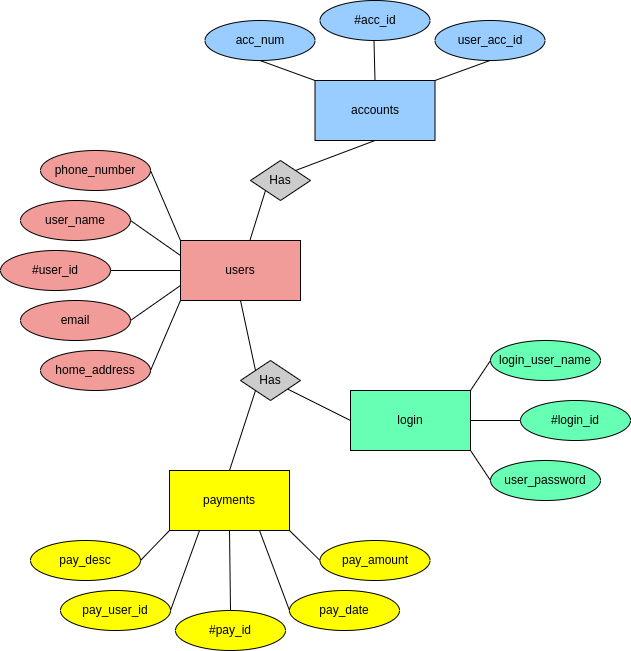

The diagram above was exported from draw.io. Its source (the exported page's mxGraphModel, read from the mxfile embedded in the PNG):
<mxGraphModel dx="714" dy="786" grid="1" gridSize="10" guides="1" tooltips="1" connect="1" arrows="1" fold="1" page="1" pageScale="1" pageWidth="850" pageHeight="1100" math="0" shadow="0">
  <root>
    <mxCell id="0" />
    <mxCell id="1" parent="0" />
    <mxCell id="6eFYIooR0nuuRnmkHRHi-31" value="" style="endArrow=none;html=1;rounded=0;fontStyle=0;fillColor=#ffff00;" edge="1" parent="1">
      <mxGeometry width="50" height="50" relative="1" as="geometry">
        <mxPoint x="300" y="560" as="sourcePoint" />
        <mxPoint x="350" y="510" as="targetPoint" />
      </mxGeometry>
    </mxCell>
    <mxCell id="SqOYkuN8fvLRt00Eb3_9-1" value="accounts" style="rounded=0;whiteSpace=wrap;html=1;fillColor=#99CCFF;" parent="1" vertex="1">
      <mxGeometry x="404.5" y="120" width="120" height="60" as="geometry" />
    </mxCell>
    <mxCell id="SqOYkuN8fvLRt00Eb3_9-2" value="users" style="rounded=0;whiteSpace=wrap;html=1;fillColor=#F19C99;" parent="1" vertex="1">
      <mxGeometry x="270" y="280" width="120" height="60" as="geometry" />
    </mxCell>
    <mxCell id="SqOYkuN8fvLRt00Eb3_9-3" value="login" style="rounded=0;whiteSpace=wrap;html=1;fillColor=#66FFB3;" parent="1" vertex="1">
      <mxGeometry x="440" y="430" width="120" height="60" as="geometry" />
    </mxCell>
    <mxCell id="SqOYkuN8fvLRt00Eb3_9-4" value="payments" style="rounded=0;whiteSpace=wrap;html=1;fillColor=#ffff00;" parent="1" vertex="1">
      <mxGeometry x="259" y="510" width="120" height="60" as="geometry" />
    </mxCell>
    <mxCell id="SqOYkuN8fvLRt00Eb3_9-5" value="" style="endArrow=none;html=1;rounded=0;entryX=0.5;entryY=1;entryDx=0;entryDy=0;exitX=1;exitY=0;exitDx=0;exitDy=0;" parent="1" source="6eFYIooR0nuuRnmkHRHi-36" target="SqOYkuN8fvLRt00Eb3_9-1" edge="1">
      <mxGeometry width="50" height="50" relative="1" as="geometry">
        <mxPoint x="434" y="230" as="sourcePoint" />
        <mxPoint x="434.5" y="180" as="targetPoint" />
      </mxGeometry>
    </mxCell>
    <mxCell id="SqOYkuN8fvLRt00Eb3_9-7" value="" style="endArrow=none;html=1;rounded=0;exitX=0;exitY=0.5;exitDx=0;exitDy=0;" parent="1" source="SqOYkuN8fvLRt00Eb3_9-3" target="6eFYIooR0nuuRnmkHRHi-38" edge="1">
      <mxGeometry width="50" height="50" relative="1" as="geometry">
        <mxPoint x="321" y="390" as="sourcePoint" />
        <mxPoint x="371" y="380" as="targetPoint" />
      </mxGeometry>
    </mxCell>
    <mxCell id="SqOYkuN8fvLRt00Eb3_9-8" value="" style="endArrow=none;html=1;rounded=0;entryX=0;entryY=1;entryDx=0;entryDy=0;exitX=0.5;exitY=0;exitDx=0;exitDy=0;" parent="1" source="SqOYkuN8fvLRt00Eb3_9-4" target="6eFYIooR0nuuRnmkHRHi-38" edge="1">
      <mxGeometry width="50" height="50" relative="1" as="geometry">
        <mxPoint x="230" y="480" as="sourcePoint" />
        <mxPoint x="390" y="380" as="targetPoint" />
      </mxGeometry>
    </mxCell>
    <mxCell id="6eFYIooR0nuuRnmkHRHi-2" value="user_name" style="ellipse;whiteSpace=wrap;html=1;fillColor=#F19C99;" vertex="1" parent="1">
      <mxGeometry x="110" y="240" width="110" height="40" as="geometry" />
    </mxCell>
    <mxCell id="6eFYIooR0nuuRnmkHRHi-4" value="phone_number" style="ellipse;whiteSpace=wrap;html=1;fillColor=#F19C99;" vertex="1" parent="1">
      <mxGeometry x="130" y="190" width="110" height="40" as="geometry" />
    </mxCell>
    <mxCell id="6eFYIooR0nuuRnmkHRHi-5" value="#user_id" style="ellipse;whiteSpace=wrap;html=1;fillColor=#F19C99;" vertex="1" parent="1">
      <mxGeometry x="90" y="290" width="110" height="40" as="geometry" />
    </mxCell>
    <mxCell id="6eFYIooR0nuuRnmkHRHi-6" value="email" style="ellipse;whiteSpace=wrap;html=1;fillColor=#F19C99;" vertex="1" parent="1">
      <mxGeometry x="110" y="340" width="110" height="40" as="geometry" />
    </mxCell>
    <mxCell id="6eFYIooR0nuuRnmkHRHi-7" value="home_address" style="ellipse;whiteSpace=wrap;html=1;fillColor=#F19C99;" vertex="1" parent="1">
      <mxGeometry x="130" y="390" width="110" height="40" as="geometry" />
    </mxCell>
    <mxCell id="6eFYIooR0nuuRnmkHRHi-8" value="" style="endArrow=none;html=1;rounded=0;exitX=1;exitY=0.5;exitDx=0;exitDy=0;entryX=0.25;entryY=0;entryDx=0;entryDy=0;fillColor=#ff0000;" edge="1" parent="1" source="6eFYIooR0nuuRnmkHRHi-4">
      <mxGeometry width="50" height="50" relative="1" as="geometry">
        <mxPoint x="380" y="470" as="sourcePoint" />
        <mxPoint x="270" y="280" as="targetPoint" />
      </mxGeometry>
    </mxCell>
    <mxCell id="6eFYIooR0nuuRnmkHRHi-9" value="" style="endArrow=none;html=1;rounded=0;exitX=1;exitY=0.5;exitDx=0;exitDy=0;entryX=0;entryY=0.25;entryDx=0;entryDy=0;fillColor=#ff0000;" edge="1" parent="1" source="6eFYIooR0nuuRnmkHRHi-2" target="SqOYkuN8fvLRt00Eb3_9-2">
      <mxGeometry width="50" height="50" relative="1" as="geometry">
        <mxPoint x="380" y="470" as="sourcePoint" />
        <mxPoint x="240" y="280" as="targetPoint" />
      </mxGeometry>
    </mxCell>
    <mxCell id="6eFYIooR0nuuRnmkHRHi-10" value="" style="endArrow=none;html=1;rounded=0;exitX=1;exitY=0.5;exitDx=0;exitDy=0;entryX=0;entryY=0.5;entryDx=0;entryDy=0;fillColor=#ff0000;" edge="1" parent="1" source="6eFYIooR0nuuRnmkHRHi-5" target="SqOYkuN8fvLRt00Eb3_9-2">
      <mxGeometry width="50" height="50" relative="1" as="geometry">
        <mxPoint x="380" y="470" as="sourcePoint" />
        <mxPoint x="240" y="310" as="targetPoint" />
      </mxGeometry>
    </mxCell>
    <mxCell id="6eFYIooR0nuuRnmkHRHi-11" value="" style="endArrow=none;html=1;rounded=0;exitX=1;exitY=0.5;exitDx=0;exitDy=0;entryX=0;entryY=0.75;entryDx=0;entryDy=0;fillColor=#ff0000;" edge="1" parent="1" source="6eFYIooR0nuuRnmkHRHi-6" target="SqOYkuN8fvLRt00Eb3_9-2">
      <mxGeometry width="50" height="50" relative="1" as="geometry">
        <mxPoint x="380" y="470" as="sourcePoint" />
        <mxPoint x="240" y="340" as="targetPoint" />
      </mxGeometry>
    </mxCell>
    <mxCell id="6eFYIooR0nuuRnmkHRHi-12" value="" style="endArrow=none;html=1;rounded=0;exitX=1;exitY=0.5;exitDx=0;exitDy=0;entryX=0.25;entryY=1;entryDx=0;entryDy=0;fillColor=#ff0000;" edge="1" parent="1" source="6eFYIooR0nuuRnmkHRHi-7">
      <mxGeometry width="50" height="50" relative="1" as="geometry">
        <mxPoint x="380" y="470" as="sourcePoint" />
        <mxPoint x="270" y="340" as="targetPoint" />
      </mxGeometry>
    </mxCell>
    <mxCell id="6eFYIooR0nuuRnmkHRHi-13" value="#acc_id" style="ellipse;whiteSpace=wrap;html=1;fillColor=#99CCFF;" vertex="1" parent="1">
      <mxGeometry x="409.5" y="40" width="110" height="40" as="geometry" />
    </mxCell>
    <mxCell id="6eFYIooR0nuuRnmkHRHi-14" value="" style="endArrow=none;html=1;rounded=0;entryX=0.5;entryY=1;entryDx=0;entryDy=0;fillColor=#99CCFF;" edge="1" parent="1">
      <mxGeometry width="50" height="50" relative="1" as="geometry">
        <mxPoint x="464.5" y="120" as="sourcePoint" />
        <mxPoint x="463.5" y="80" as="targetPoint" />
      </mxGeometry>
    </mxCell>
    <mxCell id="6eFYIooR0nuuRnmkHRHi-15" value="user_acc_id" style="ellipse;whiteSpace=wrap;html=1;fillColor=#99CCFF;" vertex="1" parent="1">
      <mxGeometry x="524.5" y="60" width="110" height="40" as="geometry" />
    </mxCell>
    <mxCell id="6eFYIooR0nuuRnmkHRHi-16" value="acc_num" style="ellipse;whiteSpace=wrap;html=1;fillColor=#99CCFF;" vertex="1" parent="1">
      <mxGeometry x="294.5" y="60" width="110" height="40" as="geometry" />
    </mxCell>
    <mxCell id="6eFYIooR0nuuRnmkHRHi-17" value="#login_id" style="ellipse;whiteSpace=wrap;html=1;fillColor=#66FFB3;" vertex="1" parent="1">
      <mxGeometry x="610" y="440" width="110" height="40" as="geometry" />
    </mxCell>
    <mxCell id="6eFYIooR0nuuRnmkHRHi-18" value="login_user_name" style="ellipse;whiteSpace=wrap;html=1;fillColor=#66FFB3;" vertex="1" parent="1">
      <mxGeometry x="580" y="380" width="110" height="40" as="geometry" />
    </mxCell>
    <mxCell id="6eFYIooR0nuuRnmkHRHi-19" value="user_password" style="ellipse;whiteSpace=wrap;html=1;fillColor=#66FFB3;" vertex="1" parent="1">
      <mxGeometry x="580" y="500" width="110" height="40" as="geometry" />
    </mxCell>
    <mxCell id="6eFYIooR0nuuRnmkHRHi-20" value="" style="endArrow=none;html=1;rounded=0;exitX=1;exitY=0;exitDx=0;exitDy=0;entryX=0;entryY=0.5;entryDx=0;entryDy=0;fillColor=#66FFB3;" edge="1" parent="1" source="SqOYkuN8fvLRt00Eb3_9-3" target="6eFYIooR0nuuRnmkHRHi-18">
      <mxGeometry width="50" height="50" relative="1" as="geometry">
        <mxPoint x="370" y="500" as="sourcePoint" />
        <mxPoint x="420" y="450" as="targetPoint" />
      </mxGeometry>
    </mxCell>
    <mxCell id="6eFYIooR0nuuRnmkHRHi-22" value="" style="endArrow=none;html=1;rounded=0;entryX=1;entryY=1;entryDx=0;entryDy=0;exitX=0;exitY=0.5;exitDx=0;exitDy=0;fillColor=#66FFB3;" edge="1" parent="1" source="6eFYIooR0nuuRnmkHRHi-19" target="SqOYkuN8fvLRt00Eb3_9-3">
      <mxGeometry width="50" height="50" relative="1" as="geometry">
        <mxPoint x="370" y="500" as="sourcePoint" />
        <mxPoint x="420" y="450" as="targetPoint" />
      </mxGeometry>
    </mxCell>
    <mxCell id="6eFYIooR0nuuRnmkHRHi-23" value="#pay_id" style="ellipse;whiteSpace=wrap;html=1;fillColor=#ffff00;" vertex="1" parent="1">
      <mxGeometry x="265" y="650" width="110" height="40" as="geometry" />
    </mxCell>
    <mxCell id="6eFYIooR0nuuRnmkHRHi-24" value="pay_user_id" style="ellipse;whiteSpace=wrap;html=1;fillColor=#ffff00;" vertex="1" parent="1">
      <mxGeometry x="150" y="630" width="110" height="40" as="geometry" />
    </mxCell>
    <mxCell id="6eFYIooR0nuuRnmkHRHi-25" value="pay_date" style="ellipse;whiteSpace=wrap;html=1;fillColor=#ffff00;" vertex="1" parent="1">
      <mxGeometry x="379" y="630" width="110" height="40" as="geometry" />
    </mxCell>
    <mxCell id="6eFYIooR0nuuRnmkHRHi-26" value="pay_amount" style="ellipse;whiteSpace=wrap;html=1;fillColor=#ffff00;" vertex="1" parent="1">
      <mxGeometry x="409.5" y="580" width="110" height="40" as="geometry" />
    </mxCell>
    <mxCell id="6eFYIooR0nuuRnmkHRHi-27" value="pay_desc" style="ellipse;whiteSpace=wrap;html=1;fillColor=#ffff00;" vertex="1" parent="1">
      <mxGeometry x="120" y="580" width="110" height="40" as="geometry" />
    </mxCell>
    <mxCell id="6eFYIooR0nuuRnmkHRHi-28" value="" style="endArrow=none;html=1;rounded=0;exitX=1;exitY=0.5;exitDx=0;exitDy=0;entryX=0;entryY=1;entryDx=0;entryDy=0;fillColor=#ffff00;" edge="1" parent="1" target="SqOYkuN8fvLRt00Eb3_9-4">
      <mxGeometry width="50" height="50" relative="1" as="geometry">
        <mxPoint x="230" y="600" as="sourcePoint" />
        <mxPoint x="350" y="510" as="targetPoint" />
      </mxGeometry>
    </mxCell>
    <mxCell id="6eFYIooR0nuuRnmkHRHi-29" value="" style="endArrow=none;html=1;rounded=0;exitX=1;exitY=0.5;exitDx=0;exitDy=0;entryX=0.25;entryY=1;entryDx=0;entryDy=0;fillColor=#ffff00;" edge="1" parent="1" source="6eFYIooR0nuuRnmkHRHi-24" target="SqOYkuN8fvLRt00Eb3_9-4">
      <mxGeometry width="50" height="50" relative="1" as="geometry">
        <mxPoint x="300" y="560" as="sourcePoint" />
        <mxPoint x="350" y="510" as="targetPoint" />
      </mxGeometry>
    </mxCell>
    <mxCell id="6eFYIooR0nuuRnmkHRHi-30" value="" style="endArrow=none;html=1;rounded=0;exitX=0.5;exitY=0;exitDx=0;exitDy=0;entryX=0.5;entryY=1;entryDx=0;entryDy=0;fillColor=#ffff00;" edge="1" parent="1" source="6eFYIooR0nuuRnmkHRHi-23" target="SqOYkuN8fvLRt00Eb3_9-4">
      <mxGeometry width="50" height="50" relative="1" as="geometry">
        <mxPoint x="300" y="560" as="sourcePoint" />
        <mxPoint x="350" y="510" as="targetPoint" />
      </mxGeometry>
    </mxCell>
    <mxCell id="6eFYIooR0nuuRnmkHRHi-32" value="" style="endArrow=none;html=1;rounded=0;exitX=0;exitY=0.5;exitDx=0;exitDy=0;entryX=0.75;entryY=1;entryDx=0;entryDy=0;fillColor=#ffff00;" edge="1" parent="1" source="6eFYIooR0nuuRnmkHRHi-25" target="SqOYkuN8fvLRt00Eb3_9-4">
      <mxGeometry width="50" height="50" relative="1" as="geometry">
        <mxPoint x="300" y="560" as="sourcePoint" />
        <mxPoint x="350" y="510" as="targetPoint" />
      </mxGeometry>
    </mxCell>
    <mxCell id="6eFYIooR0nuuRnmkHRHi-33" value="" style="endArrow=none;html=1;rounded=0;fillColor=#ffff00;exitX=0;exitY=0.5;exitDx=0;exitDy=0;entryX=1;entryY=1;entryDx=0;entryDy=0;" edge="1" parent="1" source="6eFYIooR0nuuRnmkHRHi-26" target="SqOYkuN8fvLRt00Eb3_9-4">
      <mxGeometry width="50" height="50" relative="1" as="geometry">
        <mxPoint x="391" y="560" as="sourcePoint" />
        <mxPoint x="380" y="570" as="targetPoint" />
      </mxGeometry>
    </mxCell>
    <mxCell id="6eFYIooR0nuuRnmkHRHi-34" value="" style="endArrow=none;html=1;rounded=0;entryX=0.5;entryY=1;entryDx=0;entryDy=0;exitX=1;exitY=0;exitDx=0;exitDy=0;fillColor=#99CCFF;" edge="1" parent="1" source="SqOYkuN8fvLRt00Eb3_9-1" target="6eFYIooR0nuuRnmkHRHi-15">
      <mxGeometry width="50" height="50" relative="1" as="geometry">
        <mxPoint x="444.5" y="430" as="sourcePoint" />
        <mxPoint x="494.5" y="380" as="targetPoint" />
      </mxGeometry>
    </mxCell>
    <mxCell id="6eFYIooR0nuuRnmkHRHi-35" value="" style="endArrow=none;html=1;rounded=0;entryX=0;entryY=0;entryDx=0;entryDy=0;exitX=0.5;exitY=1;exitDx=0;exitDy=0;fillColor=#99CCFF;" edge="1" parent="1" source="6eFYIooR0nuuRnmkHRHi-16" target="SqOYkuN8fvLRt00Eb3_9-1">
      <mxGeometry width="50" height="50" relative="1" as="geometry">
        <mxPoint x="444.5" y="430" as="sourcePoint" />
        <mxPoint x="494.5" y="380" as="targetPoint" />
      </mxGeometry>
    </mxCell>
    <mxCell id="6eFYIooR0nuuRnmkHRHi-36" value="Has" style="rhombus;whiteSpace=wrap;html=1;fillColor=#CCCCCC;" vertex="1" parent="1">
      <mxGeometry x="340" y="200" width="60" height="40" as="geometry" />
    </mxCell>
    <mxCell id="6eFYIooR0nuuRnmkHRHi-38" value="Has" style="rhombus;whiteSpace=wrap;html=1;fillColor=#CCCCCC;strokeColor=#000000;" vertex="1" parent="1">
      <mxGeometry x="330" y="400" width="60" height="40" as="geometry" />
    </mxCell>
    <mxCell id="6eFYIooR0nuuRnmkHRHi-42" value="" style="endArrow=none;html=1;rounded=0;exitX=1;exitY=0.5;exitDx=0;exitDy=0;entryX=0;entryY=0.5;entryDx=0;entryDy=0;fillColor=#66FFB3;" edge="1" parent="1" source="SqOYkuN8fvLRt00Eb3_9-3" target="6eFYIooR0nuuRnmkHRHi-17">
      <mxGeometry width="50" height="50" relative="1" as="geometry">
        <mxPoint x="350" y="250" as="sourcePoint" />
        <mxPoint x="400" y="200" as="targetPoint" />
      </mxGeometry>
    </mxCell>
    <mxCell id="6eFYIooR0nuuRnmkHRHi-43" value="" style="endArrow=none;html=1;rounded=0;entryX=0;entryY=1;entryDx=0;entryDy=0;" edge="1" parent="1" source="SqOYkuN8fvLRt00Eb3_9-2" target="6eFYIooR0nuuRnmkHRHi-36">
      <mxGeometry width="50" height="50" relative="1" as="geometry">
        <mxPoint x="340" y="300" as="sourcePoint" />
        <mxPoint x="390" y="250" as="targetPoint" />
      </mxGeometry>
    </mxCell>
    <mxCell id="6eFYIooR0nuuRnmkHRHi-44" value="" style="endArrow=none;html=1;rounded=0;exitX=0.5;exitY=1;exitDx=0;exitDy=0;entryX=0;entryY=0;entryDx=0;entryDy=0;" edge="1" parent="1" source="SqOYkuN8fvLRt00Eb3_9-2" target="6eFYIooR0nuuRnmkHRHi-38">
      <mxGeometry width="50" height="50" relative="1" as="geometry">
        <mxPoint x="340" y="300" as="sourcePoint" />
        <mxPoint x="330" y="400" as="targetPoint" />
      </mxGeometry>
    </mxCell>
  </root>
</mxGraphModel>